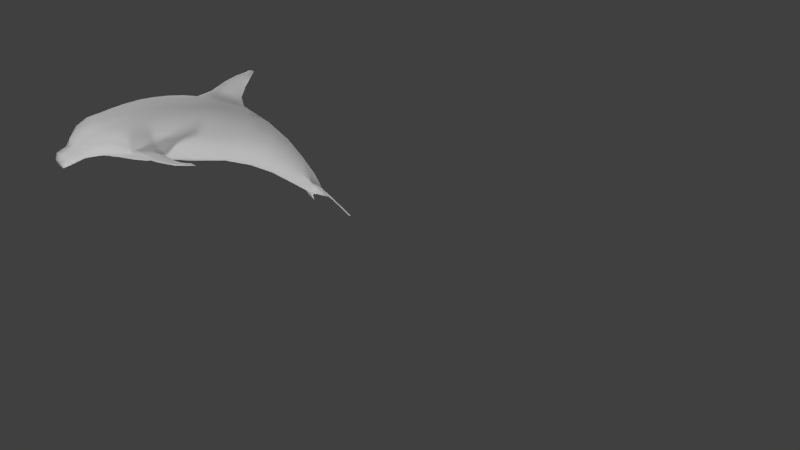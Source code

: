 # Source: dolphin_11.blend  (saved by Blender 2.76.0; exported with 4.5.12 LTS)
import bpy
from mathutils import Matrix  # noqa: F401  (used for matrix-valued properties, if any)

bpy.ops.wm.read_factory_settings(use_empty=True)
scene = bpy.context.scene
scene.name = 'Scene'

# ---- collections
col_collection_1 = bpy.data.collections.new('Collection 1'); scene.collection.children.link(col_collection_1)

# ---- world
world_world = bpy.data.worlds.new('World'); scene.world = world_world
world_world.color = (0.05088, 0.05088, 0.05088)
world_world.use_sun_shadow = False
world_world.sun_shadow_jitter_overblur = 0.0
world_world.cycles.sampling_method = 'MANUAL'
world_world.cycles.sample_map_resolution = 256

# ---- cameras
cam_camera = bpy.data.cameras.new('Camera')
cam_camera.clip_end = 100.0
cam_camera.lens = 35.0
cam_camera.sensor_width = 32.0
cam_camera.sensor_height = 18.0
cam_camera.ortho_scale = 7.314
cam_camera.dof.focus_distance = 0.0
cam_camera.dof.aperture_fstop = 128.0

# ---- lights
light_sun_003 = bpy.data.lights.new('Sun.003', 'SUN')
light_sun_003.transmission_factor = 0.0
light_sun_003.angle = 0.1993
light_sun_003.energy = 1.0
light_sun_003.shadow_buffer_clip_start = 0.5
light_sun_003.shadow_soft_size = 0.1
light_sun_003.shadow_cascade_max_distance = 1000.0
light_sun_003.cycles.use_multiple_importance_sampling = False
light_sun_002 = bpy.data.lights.new('Sun.002', 'SUN')
light_sun_002.transmission_factor = 0.0
light_sun_002.angle = 0.1993
light_sun_002.energy = 1.0
light_sun_002.shadow_buffer_clip_start = 0.5
light_sun_002.shadow_soft_size = 0.1
light_sun_002.shadow_cascade_max_distance = 1000.0
light_sun_002.cycles.use_multiple_importance_sampling = False
light_spot = bpy.data.lights.new('Spot', 'SPOT')
light_spot.transmission_factor = 0.0
light_spot.energy = 100.0
light_spot.shadow_buffer_clip_start = 0.5
light_spot.shadow_soft_size = 0.1
light_spot.shadow_maximum_resolution = 0.006
light_spot.use_absolute_resolution = True
light_spot.cycles.use_multiple_importance_sampling = False
light_sun_001 = bpy.data.lights.new('Sun.001', 'SUN')
light_sun_001.transmission_factor = 0.0
light_sun_001.angle = 0.1993
light_sun_001.energy = 1.0
light_sun_001.shadow_buffer_clip_start = 0.5
light_sun_001.shadow_soft_size = 0.1
light_sun_001.shadow_cascade_max_distance = 1000.0
light_sun_001.cycles.use_multiple_importance_sampling = False
light_sun = bpy.data.lights.new('Sun', 'SUN')
light_sun.transmission_factor = 0.0
light_sun.angle = 0.1993
light_sun.energy = 1.0
light_sun.shadow_buffer_clip_start = 0.5
light_sun.shadow_soft_size = 0.1
light_sun.shadow_cascade_max_distance = 1000.0
light_sun.cycles.use_multiple_importance_sampling = False
light_lamp = bpy.data.lights.new('Lamp', 'POINT')
light_lamp.transmission_factor = 0.0
light_lamp.cutoff_distance = 30.0
light_lamp.energy = 100.0
light_lamp.shadow_buffer_clip_start = 1.001
light_lamp.shadow_soft_size = 0.1
light_lamp.shadow_maximum_resolution = 0.006
light_lamp.use_absolute_resolution = True
light_lamp.cycles.use_multiple_importance_sampling = False

# ---- meshes
me_cylinder = bpy.data.meshes.new('Cylinder')
me_cylinder.from_pydata([(0.001218, -1.573, 5.21), (-0.003417, -0.9329, -2.58), (0.01934, -2.246, 4.938), (-0.8542, -0.01906, -2.086), (-0.1408, -2.195, 4.981), (-0.8138, -0.05877, -2.568), (-1.109, -2.888, 6.244), (-0.5713, 0.4694, -2.576), (-0.1589, -1.624, 5.168), (-0.001969, 0.8427, 1.595), (-0.002513, -1.087, 1.235), (-0.4835, -0.902, 1.281), (-0.6822, -0.05562, 1.414), (-0.483, 0.6107, 1.568), (0.0006636, -0.345, 3.79), (0.01357, -1.559, 3.323), (-0.2609, -1.462, 3.37), (-0.3882, -0.9314, 3.579), (-0.2738, -0.4423, 3.744), (-0.6621, -0.8129, -0.07164), (-0.9362, 0.02599, -0.006989), (-0.6619, 0.7777, 0.05877), (-0.66, -0.7616, -1.193), (-0.9332, -0.01174, -1.199), (-0.6598, 0.7343, -1.184), (-0.2808, -0.8552, -3.747), (-0.4004, -0.6664, -3.852), (-0.2844, -0.4521, -4.046), (-0.4843, 0.1459, -3.479), (-0.4843, -0.7016, -3.151), (-0.6849, -0.2778, -3.315), (-0.5411, -0.4355, -3.628), (-0.3826, -0.08555, -3.826), (-0.3827, -0.7848, -3.483), (-0.259, -0.9508, -3.925), (-0.3642, -0.7845, -4.033), (-0.2577, -0.6611, -4.134), (-0.1544, -1.197, -4.336), (-0.2183, -1.113, -4.399), (-0.1544, -1.031, -4.462), (-0.09028, -2.466, 5.729), (-1.114, -2.903, 6.24), (-0.04258, -2.397, 5.835), (-0.1975, -1.106, -4.168), (-0.282, -0.95, -4.288), (-0.1993, -0.8426, -4.429), (-0.02128, -1.054, -1.647), (-0.005334, -1.02, -2.051), (-0.8654, -0.002567, -1.644), (-0.6273, 0.6547, -1.639), (-0.7661, -0.6488, -2.563), (-0.8433, -0.498, -2.565), (-0.8055, -0.5779, -2.659), (-0.8849, -0.5884, -1.635), (-0.8004, -0.7501, -1.646), (-0.8449, -0.7136, -1.523), (-0.601, 0.5678, -2.078), (-0.877, -0.5109, -2.067), (-0.7959, -0.7199, -2.066), (-1.949, -0.6805, -1.267), (-1.931, -0.6615, -1.306), (-1.92, -0.6772, -1.344), (-1.777, -0.6638, -1.213), (-1.796, -0.6842, -1.175), (-1.762, -0.6865, -1.233), (-1.864, -0.6883, -1.207), (-1.862, -0.7129, -1.208), (-1.394, -0.6299, -1.863), (-1.341, -0.7205, -1.529), (-1.369, -0.6638, -1.587), (-1.415, -0.6316, -2.159), (-1.404, -0.6762, -2.213), (-1.358, -0.7759, -1.881), (-1.376, -0.716, -2.164), (-1.328, -0.7543, -1.6), (-1.654, -0.6513, -1.641), (-1.596, -0.6748, -1.469), (-1.725, -0.6639, -1.837), (-1.728, -0.6909, -1.872), (-1.646, -0.7661, -1.656), (-1.576, -0.7301, -1.483), (-1.575, -0.7064, -1.437), (-1.706, -0.7155, -1.846), (-1.06, -0.7179, -1.563), (-1.033, -0.6782, -2.388), (-1.105, -0.576, -1.983), (-1.099, -0.6291, -1.642), (-1.094, -0.5566, -2.387), (-1.068, -0.621, -2.464), (-1.042, -0.7445, -1.985), (-1.034, -0.7595, -1.653), (-1.93, -0.6748, -1.237), (-1.947, -0.674, -1.267), (-1.792, -0.6762, -1.174), (-1.811, -0.696, -1.189), (-1.887, -0.698, -1.111), (-1.887, -0.7077, -1.162), (-0.1919, 0.9949, 0.08255), (-0.1797, 0.8028, 1.585), (-0.001995, 0.7868, 1.698), (0.0007759, 1.026, -0.1205), (0.0006361, 1.968, 1.847), (-0.06976, 1.948, 1.879), (-0.0005612, 1.965, 1.741), (-0.07162, 1.949, 1.845), (-0.101, 1.545, 0.9677), (-0.09472, 1.399, 1.579), (-0.0005689, 1.523, 0.7988), (-0.0112, 1.431, 1.587), (-0.006269, 1.547, 0.9762), (-0.1386, 1.229, 0.6153), (-0.1304, 1.084, 1.479), (-0.001811, 1.07, 1.582), (-0.006961, 1.121, 1.488), (-0.0024, 1.237, 0.6258), (-0.0826, 1.666, 1.725), (-0.005913, 1.69, 1.731), (-0.00305, 1.77, 1.366), (-0.08689, 1.759, 1.36), (-0.0006032, 1.76, 1.237), (-0.2201, -1.998, 5.049), (-0.2207, -1.929, 5.075), (-0.2297, -1.943, 5.033), (-1.114, -2.897, 6.243), (-1.013, -2.99, 6.382), (-1.015, -3.002, 6.375), (-1.014, -2.993, 6.378), (-0.6936, -2.58, 5.987), (-0.8196, -2.264, 5.494), (-0.8291, -2.273, 5.468), (-0.8228, -2.31, 5.478), (-0.6983, -2.615, 5.96), (-0.6917, -2.597, 5.974), (-0.3656, -2.403, 5.882), (-0.5176, -1.982, 5.178), (-0.5277, -1.994, 5.14), (-0.519, -2.044, 5.155), (-0.3683, -2.45, 5.844), (-0.3677, -2.429, 5.864), (-0.113, -2.008, 5.527), (0.0008594, -1.972, 5.558), (-1.118, -2.958, 6.374), (-0.1133, -2.379, 5.36), (0.0005185, -2.416, 5.33), (-0.1499, -2.192, 5.453), (-0.1497, -2.252, 5.418), (-1.121, -2.971, 6.368), (-0.7554, -2.475, 5.739), (-0.7513, -2.436, 5.761), (-0.4352, -2.21, 5.559), (-0.4373, -2.264, 5.528), (0.0136, -1.265, 2.322), (-0.3599, -1.126, 2.368), (-0.5163, -0.3744, 2.576), (-0.3608, 0.1457, 2.773), (0.01316, 0.2676, 2.809), (0.01428, -1.912, 4.163), (-0.2016, -1.839, 4.207), (-0.2134, -1.051, 4.52), (-0.3058, -1.457, 4.334), (0.0006236, -0.9801, 4.566), (-0.5394, -0.7999, -2.07), (-0.5563, -0.8489, -1.642), (-0.516, -0.731, -2.567), (-0.6609, -0.7747, -0.6439), (-0.9347, 0.007127, -0.6029), (-0.6609, 0.776, -0.5617), (0.0007808, -2.356, 5.862), (-0.0005927, -2.459, 5.715), (-0.0705, -2.438, 5.774), (-0.9897, -2.578, 5.864), (-0.9989, -2.587, 5.848), (-0.9684, -2.607, 5.859), (-0.8568, -2.808, 6.167), (-0.8593, -2.806, 6.176), (-0.868, -2.791, 6.163), (-0.938, -2.723, 6.053), (-0.9515, -2.697, 6.068), (-1.12, -2.966, 6.371), (-1.111, -2.894, 6.242), (0.0, 0.7061, -2.57), (-0.001218, -1.573, 5.21), (0.003417, -0.9329, -2.58), (-0.01934, -2.246, 4.938), (0.8542, -0.01906, -2.086), (0.1408, -2.195, 4.981), (0.8138, -0.05877, -2.568), (1.109, -2.888, 6.244), (0.5713, 0.4694, -2.576), (0.1589, -1.624, 5.168), (0.001969, 0.8427, 1.595), (0.002513, -1.087, 1.235), (0.4835, -0.902, 1.281), (0.6822, -0.05562, 1.414), (0.483, 0.6107, 1.568), (-0.0006636, -0.345, 3.79), (-0.01357, -1.559, 3.323), (0.2609, -1.462, 3.37), (0.3882, -0.9314, 3.579), (0.2738, -0.4423, 3.744), (0.0, -1.077, -0.1001), (0.6621, -0.8129, -0.07164), (0.9362, 0.02599, -0.006989), (0.6619, 0.7777, 0.05877), (0.0, 1.042, 0.08724), (0.0, -1.03, -1.195), (0.66, -0.7616, -1.193), (0.9332, -0.01174, -1.199), (0.6598, 0.7343, -1.184), (0.0, 1.003, -1.183), (0.0, -0.3818, -4.19), (0.0, -0.9597, -3.683), (0.2808, -0.8552, -3.747), (0.4004, -0.6664, -3.852), (0.2844, -0.4521, -4.046), (0.0, -0.8771, -3.084), (0.4843, 0.1459, -3.479), (0.0, 0.3215, -3.547), (0.4843, -0.7016, -3.151), (0.6849, -0.2778, -3.315), (0.0, -0.9171, -3.411), (0.0, 0.04675, -3.898), (0.5411, -0.4355, -3.628), (0.3826, -0.08555, -3.826), (0.3827, -0.7848, -3.483), (0.0, -0.6229, -4.17), (0.0, -1.014, -3.831), (0.259, -0.9508, -3.925), (0.3642, -0.7845, -4.033), (0.2577, -0.6611, -4.134), (0.0, -1.112, -4.399), (0.0, -1.007, -4.482), (0.0, -1.255, -4.288), (0.1544, -1.197, -4.336), (0.2183, -1.113, -4.399), (0.1544, -1.031, -4.462), (0.09028, -2.466, 5.729), (1.114, -2.903, 6.24), (0.04258, -2.397, 5.835), (0.0, -0.8216, -4.461), (0.0, -1.151, -4.092), (0.1975, -1.106, -4.168), (0.282, -0.95, -4.288), (0.1993, -0.8426, -4.429), (0.02128, -1.054, -1.647), (0.005334, -1.02, -2.051), (0.8654, -0.002567, -1.644), (0.6273, 0.6547, -1.639), (0.0, 0.9378, -1.643), (0.7661, -0.6488, -2.563), (0.8433, -0.498, -2.565), (0.8055, -0.5779, -2.659), (0.8849, -0.5884, -1.635), (0.8004, -0.7501, -1.646), (0.8449, -0.7136, -1.523), (0.601, 0.5678, -2.078), (0.0, 0.8503, -2.083), (0.877, -0.5109, -2.067), (0.7959, -0.7199, -2.066), (1.949, -0.6805, -1.267), (1.931, -0.6615, -1.306), (1.92, -0.6772, -1.344), (1.777, -0.6638, -1.213), (1.796, -0.6842, -1.175), (1.762, -0.6865, -1.233), (1.864, -0.6883, -1.207), (1.862, -0.7129, -1.208), (1.394, -0.6299, -1.863), (1.341, -0.7205, -1.529), (1.369, -0.6638, -1.587), (1.415, -0.6316, -2.159), (1.404, -0.6762, -2.213), (1.358, -0.7759, -1.881), (1.376, -0.716, -2.164), (1.328, -0.7543, -1.6), (1.654, -0.6513, -1.641), (1.596, -0.6748, -1.469), (1.725, -0.6639, -1.837), (1.728, -0.6909, -1.872), (1.646, -0.7661, -1.656), (1.576, -0.7301, -1.483), (1.575, -0.7064, -1.437), (1.706, -0.7155, -1.846), (1.06, -0.7179, -1.563), (1.033, -0.6782, -2.388), (1.105, -0.576, -1.983), (1.099, -0.6291, -1.642), (1.094, -0.5566, -2.387), (1.068, -0.621, -2.464), (1.042, -0.7445, -1.985), (1.034, -0.7595, -1.653), (1.93, -0.6748, -1.237), (1.947, -0.674, -1.267), (1.792, -0.6762, -1.174), (1.811, -0.696, -1.189), (1.887, -0.698, -1.111), (1.887, -0.7077, -1.162), (0.1919, 0.9949, 0.08255), (0.1797, 0.8028, 1.585), (0.001995, 0.7868, 1.698), (-0.0007759, 1.026, -0.1205), (-0.0006361, 1.968, 1.847), (0.0, 1.964, 1.883), (0.06976, 1.948, 1.879), (0.0005612, 1.965, 1.741), (0.07162, 1.949, 1.845), (0.0, 1.941, 1.926), (0.101, 1.545, 0.9677), (0.09472, 1.399, 1.579), (0.0005689, 1.523, 0.7988), (0.0, 1.387, 1.67), (0.0112, 1.431, 1.587), (0.006269, 1.547, 0.9762), (0.1386, 1.229, 0.6153), (0.0, 1.23, 0.3918), (0.1304, 1.084, 1.479), (0.001811, 1.07, 1.582), (0.006961, 1.121, 1.488), (0.0024, 1.237, 0.6258), (0.0826, 1.666, 1.725), (0.0, 1.656, 1.794), (0.005913, 1.69, 1.731), (0.00305, 1.77, 1.366), (0.08689, 1.759, 1.36), (0.0006032, 1.76, 1.237), (0.2201, -1.998, 5.049), (0.2207, -1.929, 5.075), (0.2297, -1.943, 5.033), (1.114, -2.897, 6.243), (1.013, -2.99, 6.382), (1.015, -3.002, 6.375), (1.014, -2.993, 6.378), (0.6936, -2.58, 5.987), (0.8196, -2.264, 5.494), (0.8291, -2.273, 5.468), (0.8228, -2.31, 5.478), (0.6983, -2.615, 5.96), (0.6917, -2.597, 5.974), (0.3656, -2.403, 5.882), (0.5176, -1.982, 5.178), (0.5277, -1.994, 5.14), (0.519, -2.044, 5.155), (0.3683, -2.45, 5.844), (0.3677, -2.429, 5.864), (0.113, -2.008, 5.527), (-0.0008594, -1.972, 5.558), (1.118, -2.958, 6.374), (0.1133, -2.379, 5.36), (-0.0005185, -2.416, 5.33), (0.1499, -2.192, 5.453), (0.1497, -2.252, 5.418), (1.121, -2.971, 6.368), (0.7554, -2.475, 5.739), (0.7513, -2.436, 5.761), (0.4352, -2.21, 5.559), (0.4373, -2.264, 5.528), (-0.0136, -1.265, 2.322), (0.3599, -1.126, 2.368), (0.5163, -0.3744, 2.576), (0.3608, 0.1457, 2.773), (-0.01316, 0.2676, 2.809), (-0.01428, -1.912, 4.163), (0.2016, -1.839, 4.207), (0.2134, -1.051, 4.52), (0.3058, -1.457, 4.334), (-0.0006236, -0.9801, 4.566), (0.5394, -0.7999, -2.07), (0.5563, -0.8489, -1.642), (0.516, -0.731, -2.567), (0.0, 1.039, -0.6528), (0.0, -1.041, -0.6589), (0.6609, -0.7747, -0.6439), (0.9347, 0.007127, -0.6029), (0.6609, 0.776, -0.5617), (-0.0007808, -2.356, 5.862), (0.0005927, -2.459, 5.715), (0.0705, -2.438, 5.774), (0.0, -2.423, 5.783), (0.9897, -2.578, 5.864), (0.9989, -2.587, 5.848), (0.9684, -2.607, 5.859), (0.8568, -2.808, 6.167), (0.8593, -2.806, 6.176), (0.868, -2.791, 6.163), (0.938, -2.723, 6.053), (0.9515, -2.697, 6.068), (1.12, -2.966, 6.371), (1.111, -2.894, 6.242)], [], [(42, 144, 149, 133), (220, 33, 25, 211), (31, 32, 27, 26), (156, 2, 4, 157), (159, 122, 121), (32, 221, 210, 27), (157, 4, 120, 159), (33, 31, 26, 25), (158, 8, 0, 160), (21, 13, 98, 97), (20, 12, 13, 21), (19, 11, 12, 20), (200, 10, 11, 19), (154, 18, 14, 155), (153, 17, 18, 154), (152, 16, 17, 153), (151, 15, 16, 152), (370, 200, 19, 164), (164, 19, 20, 165), (165, 20, 21, 166), (115, 320, 306, 102), (49, 24, 209, 248), (48, 23, 24, 49), (46, 205, 22, 162), (1, 47, 161, 163), (27, 210, 225, 36), (211, 25, 34, 226), (25, 26, 35, 34), (26, 27, 36, 35), (53, 55, 22, 23), (7, 180, 217, 28), (5, 7, 28, 30), (51, 5, 30), (29, 30, 31, 33), (28, 217, 221, 32), (30, 28, 32, 31), (215, 29, 33, 220), (45, 239, 231, 39), (240, 43, 37, 232), (43, 44, 38, 37), (44, 45, 39, 38), (230, 232, 37), (230, 37, 38), (230, 38, 39), (230, 39, 231), (179, 6, 123), (139, 144, 42), (35, 36, 45, 44), (34, 35, 44, 43), (226, 34, 43, 240), (36, 225, 239, 45), (57, 53, 48, 3), (1, 163, 29, 215), (3, 48, 49, 56), (56, 49, 248, 256), (77, 78, 61, 60), (75, 77, 60, 65), (76, 75, 65, 62), (47, 46, 162, 161), (81, 76, 62, 64), (7, 56, 256, 180), (5, 3, 56, 7), (51, 57, 3, 5), (59, 60, 61), (62, 63, 64), (62, 65, 95, 93), (60, 59, 91, 92), (82, 79, 66, 59), (78, 82, 59, 61), (79, 80, 63, 66), (80, 81, 64, 63), (90, 83, 68, 74), (89, 90, 74, 72), (88, 84, 73, 71), (84, 89, 72, 73), (83, 86, 69, 68), (86, 85, 67, 69), (85, 87, 70, 67), (87, 88, 71, 70), (74, 68, 81, 80), (72, 74, 80, 79), (71, 73, 82, 78), (73, 72, 79, 82), (68, 69, 76, 81), (69, 67, 75, 76), (67, 70, 77, 75), (70, 71, 78, 77), (51, 52, 88, 87), (57, 51, 87, 85), (53, 57, 85, 86), (55, 53, 86, 83), (50, 58, 89, 84), (52, 50, 84, 88), (58, 54, 90, 89), (54, 55, 83, 90), (95, 92, 91, 96), (93, 95, 96, 94), (65, 60, 92, 95), (63, 62, 93, 94), (59, 66, 96, 91), (66, 63, 94, 96), (119, 118, 104, 103), (118, 115, 102, 104), (166, 21, 97, 369), (103, 104, 101), (104, 102, 302, 101), (102, 306, 302), (320, 116, 302, 306), (116, 117, 101, 302), (117, 119, 103, 101), (114, 314, 107, 109), (113, 114, 109, 108), (112, 113, 108, 310), (110, 111, 106, 105), (314, 110, 105, 107), (111, 112, 310, 106), (98, 99, 112, 111), (100, 97, 110, 314), (97, 98, 111, 110), (99, 9, 113, 112), (9, 204, 114, 113), (204, 100, 314, 114), (109, 107, 119, 117), (108, 109, 117, 116), (310, 108, 116, 320), (105, 106, 115, 118), (107, 105, 118, 119), (106, 310, 320, 115), (171, 172, 41, 123), (170, 171, 123, 6), (177, 170, 6, 141), (126, 178, 146, 125), (176, 173, 125, 146), (138, 133, 127, 132), (137, 138, 132, 131), (150, 137, 131, 147), (149, 134, 128, 148), (134, 135, 129, 128), (135, 136, 130, 129), (122, 120, 136, 135), (121, 122, 135, 134), (144, 121, 134, 149), (42, 133, 138, 169), (377, 169, 40, 168), (120, 145, 150, 136), (137, 40, 169, 138), (133, 149, 148, 127), (136, 150, 147, 130), (172, 176, 146, 41), (124, 141, 178, 126), (8, 121, 144, 139), (175, 177, 141, 124), (4, 2, 143, 142), (120, 4, 142, 145), (0, 8, 139, 140), (145, 40, 137, 150), (142, 143, 168, 40), (145, 142, 40), (10, 151, 152, 11), (11, 152, 153, 12), (12, 153, 154, 13), (13, 154, 155, 98), (15, 156, 157, 16), (17, 159, 158, 18), (18, 158, 160, 14), (16, 157, 159, 17), (48, 53, 23), (52, 51, 30, 29), (163, 161, 58, 50), (161, 162, 54, 58), (163, 50, 52, 29), (162, 22, 55, 54), (98, 155, 99), (23, 165, 166, 24), (22, 164, 165, 23), (205, 370, 164, 22), (24, 166, 369, 209), (369, 97, 100), (140, 139, 42, 167), (167, 42, 169, 377), (127, 148, 177, 175), (130, 147, 176, 172), (132, 127, 175, 174), (131, 132, 174, 173), (147, 131, 173, 176), (148, 128, 170, 177), (128, 129, 171, 170), (129, 130, 172, 171), (174, 175, 124, 126), (41, 179, 123), (173, 174, 126, 125), (141, 6, 179, 178), (178, 179, 41, 146), (158, 159, 121, 8), (159, 120, 122), (238, 338, 354, 349), (220, 211, 212, 224), (222, 213, 214, 223), (361, 362, 185, 183), (364, 326, 327), (223, 214, 210, 221), (362, 364, 325, 185), (224, 212, 213, 222), (363, 365, 181, 189), (203, 297, 298, 194), (202, 203, 194, 193), (201, 202, 193, 192), (200, 201, 192, 191), (359, 360, 195, 199), (358, 359, 199, 198), (357, 358, 198, 197), (356, 357, 197, 196), (370, 371, 201, 200), (371, 372, 202, 201), (372, 373, 203, 202), (319, 303, 306, 320), (247, 248, 209, 208), (246, 247, 208, 207), (244, 367, 206, 205), (182, 368, 366, 245), (214, 229, 225, 210), (211, 226, 227, 212), (212, 227, 228, 213), (213, 228, 229, 214), (252, 207, 206, 254), (188, 216, 217, 180), (186, 219, 216, 188), (250, 219, 186), (218, 224, 222, 219), (216, 223, 221, 217), (219, 222, 223, 216), (215, 220, 224, 218), (243, 235, 231, 239), (240, 232, 233, 241), (241, 233, 234, 242), (242, 234, 235, 243), (230, 233, 232), (230, 234, 233), (230, 235, 234), (230, 231, 235), (387, 328, 187), (344, 238, 349), (228, 242, 243, 229), (227, 241, 242, 228), (226, 240, 241, 227), (229, 243, 239, 225), (257, 184, 246, 252), (182, 215, 218, 368), (184, 255, 247, 246), (255, 256, 248, 247), (277, 260, 261, 278), (275, 265, 260, 277), (276, 262, 265, 275), (245, 366, 367, 244), (281, 264, 262, 276), (188, 180, 256, 255), (186, 188, 255, 184), (250, 186, 184, 257), (259, 261, 260), (262, 264, 263), (262, 293, 295, 265), (260, 292, 291, 259), (282, 259, 266, 279), (278, 261, 259, 282), (279, 266, 263, 280), (280, 263, 264, 281), (290, 274, 268, 283), (289, 272, 274, 290), (288, 271, 273, 284), (284, 273, 272, 289), (283, 268, 269, 286), (286, 269, 267, 285), (285, 267, 270, 287), (287, 270, 271, 288), (274, 280, 281, 268), (272, 279, 280, 274), (271, 278, 282, 273), (273, 282, 279, 272), (268, 281, 276, 269), (269, 276, 275, 267), (267, 275, 277, 270), (270, 277, 278, 271), (250, 287, 288, 251), (257, 285, 287, 250), (252, 286, 285, 257), (254, 283, 286, 252), (249, 284, 289, 258), (251, 288, 284, 249), (258, 289, 290, 253), (253, 290, 283, 254), (295, 296, 291, 292), (293, 294, 296, 295), (265, 295, 292, 260), (263, 294, 293, 262), (259, 291, 296, 266), (266, 296, 294, 263), (324, 304, 305, 323), (323, 305, 303, 319), (373, 369, 297, 203), (304, 301, 305), (305, 301, 302, 303), (303, 302, 306), (320, 306, 302, 321), (321, 302, 301, 322), (322, 301, 304, 324), (318, 312, 309, 314), (317, 311, 312, 318), (316, 310, 311, 317), (313, 307, 308, 315), (314, 309, 307, 313), (315, 308, 310, 316), (298, 315, 316, 299), (300, 314, 313, 297), (297, 313, 315, 298), (299, 316, 317, 190), (190, 317, 318, 204), (204, 318, 314, 300), (312, 322, 324, 309), (311, 321, 322, 312), (310, 320, 321, 311), (307, 323, 319, 308), (309, 324, 323, 307), (308, 319, 320, 310), (379, 328, 237, 380), (378, 187, 328, 379), (385, 346, 187, 378), (331, 330, 351, 386), (384, 351, 330, 381), (343, 337, 332, 338), (342, 336, 337, 343), (355, 352, 336, 342), (354, 353, 333, 339), (339, 333, 334, 340), (340, 334, 335, 341), (327, 340, 341, 325), (326, 339, 340, 327), (349, 354, 339, 326), (238, 376, 343, 338), (377, 375, 236, 376), (325, 341, 355, 350), (342, 343, 376, 236), (338, 332, 353, 354), (341, 335, 352, 355), (380, 237, 351, 384), (329, 331, 386, 346), (189, 344, 349, 326), (383, 329, 346, 385), (185, 347, 348, 183), (325, 350, 347, 185), (181, 345, 344, 189), (350, 355, 342, 236), (347, 236, 375, 348), (350, 236, 347), (191, 192, 357, 356), (192, 193, 358, 357), (193, 194, 359, 358), (194, 298, 360, 359), (196, 197, 362, 361), (198, 199, 363, 364), (199, 195, 365, 363), (197, 198, 364, 362), (246, 207, 252), (251, 218, 219, 250), (368, 249, 258, 366), (366, 258, 253, 367), (368, 218, 251, 249), (367, 253, 254, 206), (298, 299, 360), (207, 208, 373, 372), (206, 207, 372, 371), (205, 206, 371, 370), (208, 209, 369, 373), (369, 300, 297), (345, 374, 238, 344), (374, 377, 376, 238), (332, 383, 385, 353), (335, 380, 384, 352), (337, 382, 383, 332), (336, 381, 382, 337), (352, 384, 381, 336), (353, 385, 378, 333), (333, 378, 379, 334), (334, 379, 380, 335), (382, 331, 329, 383), (237, 328, 387), (381, 330, 331, 382), (346, 386, 387, 187), (386, 351, 237, 387), (363, 189, 326, 364), (364, 327, 325)])
me_cylinder.polygons.foreach_set('use_smooth', [True] * 390)
_uv = me_cylinder.uv_layers.new(name='UVMap')
_uv.uv.foreach_set('vector', [0.01445, 0.1225, 0.02177, 0.0754, 0.0531, 0.08388, 0.04957, 0.1247, 0.9178, 0.4759, 0.891, 0.5117, 0.8695, 0.4863, 0.8928, 0.4607, 0.8585, 0.5423, 0.8176, 0.5603, 0.812, 0.5139, 0.8465, 0.5045, 0.711, 0.1777, 0.7828, 0.1568, 0.7886, 0.171, 0.7177, 0.1973, 0.726, 0.2329, 0.7913, 0.195, 0.795, 0.1966, 0.8176, 0.5603, 0.776, 0.5675, 0.776, 0.5123, 0.812, 0.5139, 0.7177, 0.1973, 0.7886, 0.171, 0.7932, 0.1902, 0.726, 0.2329, 0.891, 0.5117, 0.8585, 0.5423, 0.8465, 0.5045, 0.8695, 0.4863, 0.7408, 0.2703, 0.8013, 0.2246, 0.8112, 0.2361, 0.753, 0.2865, 0.3544, 0.4309, 0.4813, 0.4103, 0.4901, 0.4402, 0.3633, 0.4749, 0.3415, 0.3661, 0.463, 0.3515, 0.4813, 0.4103, 0.3544, 0.4309, 0.3315, 0.2929, 0.4497, 0.2744, 0.463, 0.3515, 0.3415, 0.3661, 0.3263, 0.2318, 0.4441, 0.2289, 0.4497, 0.2744, 0.3315, 0.2929, 0.5844, 0.3685, 0.6698, 0.3193, 0.6838, 0.3412, 0.6002, 0.3988, 0.5652, 0.3215, 0.6559, 0.2749, 0.6698, 0.3193, 0.5844, 0.3685, 0.548, 0.2527, 0.64, 0.2252, 0.6559, 0.2749, 0.5652, 0.3215, 0.5414, 0.2174, 0.6329, 0.1997, 0.64, 0.2252, 0.548, 0.2527, 0.2778, 0.2358, 0.3263, 0.2318, 0.3315, 0.2929, 0.2823, 0.2978, 0.2823, 0.2978, 0.3315, 0.2929, 0.3415, 0.3661, 0.2917, 0.369, 0.2917, 0.369, 0.3415, 0.3661, 0.3544, 0.4309, 0.3029, 0.4369, 0.851, 0.3894, 0.8461, 0.4005, 0.8167, 0.3899, 0.8227, 0.3848, 0.2129, 0.44, 0.2513, 0.4392, 0.2538, 0.4978, 0.2153, 0.4971, 0.2031, 0.3814, 0.2409, 0.3732, 0.2513, 0.4392, 0.2129, 0.44, 0.1919, 0.2385, 0.2318, 0.2378, 0.2327, 0.3025, 0.1917, 0.2892, 0.1093, 0.2394, 0.1563, 0.2377, 0.1536, 0.2885, 0.1094, 0.2877, 0.812, 0.5139, 0.776, 0.5123, 0.7832, 0.4873, 0.8131, 0.4878, 0.8928, 0.4607, 0.8695, 0.4863, 0.8548, 0.468, 0.8797, 0.4502, 0.8695, 0.4863, 0.8465, 0.5045, 0.8345, 0.4823, 0.8548, 0.468, 0.8465, 0.5045, 0.812, 0.5139, 0.8131, 0.4878, 0.8345, 0.4823, 0.1948, 0.3313, 0.2011, 0.3176, 0.2327, 0.3025, 0.2409, 0.3732, 0.8783, 0.6873, 0.8213, 0.7186, 0.7833, 0.6149, 0.8349, 0.5988, 0.925, 0.6453, 0.8783, 0.6873, 0.8349, 0.5988, 0.8789, 0.5763, 0.9561, 0.6094, 0.925, 0.6453, 0.8789, 0.5763, 0.9186, 0.5404, 0.8789, 0.5763, 0.8585, 0.5423, 0.891, 0.5117, 0.8349, 0.5988, 0.7833, 0.6149, 0.776, 0.5675, 0.8176, 0.5603, 0.8789, 0.5763, 0.8349, 0.5988, 0.8176, 0.5603, 0.8585, 0.5423, 0.9489, 0.4925, 0.9186, 0.5404, 0.891, 0.5117, 0.9178, 0.4759, 0.8013, 0.4535, 0.782, 0.4504, 0.7878, 0.432, 0.8038, 0.4347, 0.8574, 0.4285, 0.8383, 0.4409, 0.8267, 0.424, 0.8405, 0.4121, 0.8383, 0.4409, 0.8196, 0.4524, 0.8161, 0.4314, 0.8267, 0.424, 0.8196, 0.4524, 0.8013, 0.4535, 0.8038, 0.4347, 0.8161, 0.4314, 0.7928, 0.4191, 0.7996, 0.4017, 0.8116, 0.4147, 0.7928, 0.4191, 0.8116, 0.4147, 0.8138, 0.4271, 0.7928, 0.4191, 0.8138, 0.4271, 0.8038, 0.4347, 0.7928, 0.4191, 0.8038, 0.4347, 0.7878, 0.432, 0.1489, 0.1702, 0.1483, 0.17, 0.1493, 0.17, 0.8366, 0.1949, 0.8319, 0.1777, 0.8699, 0.1654, 0.8345, 0.4823, 0.8131, 0.4878, 0.8013, 0.4535, 0.8196, 0.4524, 0.8548, 0.468, 0.8345, 0.4823, 0.8196, 0.4524, 0.8383, 0.4409, 0.8797, 0.4502, 0.8548, 0.468, 0.8383, 0.4409, 0.8574, 0.4285, 0.8131, 0.4878, 0.7832, 0.4873, 0.782, 0.4504, 0.8013, 0.4535, 0.1591, 0.3446, 0.1948, 0.3313, 0.2031, 0.3814, 0.1653, 0.3868, 0.9994, 0.5126, 0.9771, 0.5673, 0.9186, 0.5404, 0.9489, 0.4925, 0.1653, 0.3868, 0.2031, 0.3814, 0.2129, 0.44, 0.1749, 0.4406, 0.1749, 0.4406, 0.2129, 0.44, 0.2153, 0.4971, 0.1782, 0.4964, 0.5638, 0.1346, 0.5679, 0.1341, 0.534, 0.1743, 0.5305, 0.1763, 0.5445, 0.1376, 0.5638, 0.1346, 0.5305, 0.1763, 0.5189, 0.1754, 0.5273, 0.141, 0.5445, 0.1376, 0.5189, 0.1754, 0.5152, 0.168, 0.1563, 0.2377, 0.1919, 0.2385, 0.1917, 0.2892, 0.1536, 0.2885, 0.5225, 0.1405, 0.5273, 0.141, 0.5152, 0.168, 0.5142, 0.1652, 0.1311, 0.4418, 0.1749, 0.4406, 0.1782, 0.4964, 0.1348, 0.4956, 0.1236, 0.3917, 0.1653, 0.3868, 0.1749, 0.4406, 0.1311, 0.4418, 0.1167, 0.354, 0.1591, 0.3446, 0.1653, 0.3868, 0.1236, 0.3917, 0.4954, 0.1787, 0.4903, 0.1795, 0.4863, 0.1757, 0.5152, 0.168, 0.5122, 0.1708, 0.5142, 0.1652, 0.5152, 0.168, 0.5189, 0.1754, 0.5118, 0.1818, 0.513, 0.1711, 0.4903, 0.1795, 0.4954, 0.1787, 0.4985, 0.1785, 0.4953, 0.1794, 0.4303, 0.148, 0.4561, 0.1396, 0.5041, 0.1727, 0.4954, 0.1787, 0.4265, 0.1514, 0.4303, 0.148, 0.4954, 0.1787, 0.4863, 0.1757, 0.4561, 0.1396, 0.4773, 0.1336, 0.5106, 0.1656, 0.5041, 0.1727, 0.4773, 0.1336, 0.4837, 0.1338, 0.5056, 0.1594, 0.5106, 0.1656, 0.4593, 0.06407, 0.4719, 0.06781, 0.4743, 0.1036, 0.4646, 0.1015, 0.4168, 0.06377, 0.4593, 0.06407, 0.4646, 0.1015, 0.429, 0.1037, 0.353, 0.06654, 0.3648, 0.06161, 0.393, 0.1053, 0.3853, 0.1094, 0.3648, 0.06161, 0.4168, 0.06377, 0.429, 0.1037, 0.393, 0.1053, 0.5084, 0.09186, 0.5202, 0.0895, 0.527, 0.1159, 0.5188, 0.1167, 0.5202, 0.0895, 0.5505, 0.07547, 0.552, 0.1058, 0.527, 0.1159, 0.5505, 0.07547, 0.5846, 0.05812, 0.5783, 0.09536, 0.552, 0.1058, 0.5846, 0.05812, 0.5937, 0.05468, 0.5847, 0.09341, 0.5783, 0.09536, 0.4646, 0.1015, 0.4743, 0.1036, 0.4837, 0.1338, 0.4773, 0.1336, 0.429, 0.1037, 0.4646, 0.1015, 0.4773, 0.1336, 0.4561, 0.1396, 0.3853, 0.1094, 0.393, 0.1053, 0.4303, 0.148, 0.4265, 0.1514, 0.393, 0.1053, 0.429, 0.1037, 0.4561, 0.1396, 0.4303, 0.148, 0.5188, 0.1167, 0.527, 0.1159, 0.5273, 0.141, 0.5225, 0.1405, 0.527, 0.1159, 0.552, 0.1058, 0.5445, 0.1376, 0.5273, 0.141, 0.552, 0.1058, 0.5783, 0.09536, 0.5638, 0.1346, 0.5445, 0.1376, 0.5783, 0.09536, 0.5847, 0.09341, 0.5679, 0.1341, 0.5638, 0.1346, 0.5896, 0.02919, 0.6009, 0.02456, 0.5937, 0.05468, 0.5846, 0.05812, 0.5486, 0.05169, 0.5896, 0.02919, 0.5846, 0.05812, 0.5505, 0.07547, 0.5116, 0.07039, 0.5486, 0.05169, 0.5505, 0.07547, 0.5202, 0.0895, 0.496, 0.07525, 0.5116, 0.07039, 0.5202, 0.0895, 0.5084, 0.09186, 0.3428, 0.02708, 0.407, 0.03201, 0.4168, 0.06377, 0.3648, 0.06161, 0.3278, 0.03275, 0.3428, 0.02708, 0.3648, 0.06161, 0.353, 0.06654, 0.407, 0.03201, 0.4611, 0.03419, 0.4593, 0.06407, 0.4168, 0.06377, 0.4611, 0.03419, 0.4774, 0.04028, 0.4719, 0.06781, 0.4593, 0.06407, 0.5118, 0.1818, 0.4953, 0.1794, 0.4985, 0.1785, 0.5076, 0.1788, 0.513, 0.1711, 0.5118, 0.1818, 0.5076, 0.1788, 0.5101, 0.1714, 0.5189, 0.1754, 0.5305, 0.1763, 0.5278, 0.1794, 0.5118, 0.1818, 0.5122, 0.1708, 0.5152, 0.168, 0.513, 0.1711, 0.5101, 0.1714, 0.4954, 0.1787, 0.5041, 0.1727, 0.5076, 0.1788, 0.4985, 0.1785, 0.5041, 0.1727, 0.5106, 0.1656, 0.5094, 0.1681, 0.5076, 0.1788, 0.8656, 0.3382, 0.8632, 0.3524, 0.824, 0.3823, 0.8235, 0.3707, 0.8632, 0.3524, 0.851, 0.3894, 0.8227, 0.3848, 0.824, 0.3823, 0.3029, 0.4369, 0.3544, 0.4309, 0.3633, 0.4749, 0.2997, 0.4987, 0.8235, 0.3707, 0.824, 0.3823, 0.8173, 0.38, 0.824, 0.3823, 0.8227, 0.3848, 0.8164, 0.3842, 0.8173, 0.38, 0.8227, 0.3848, 0.8167, 0.3899, 0.8164, 0.3842, 0.8102, 0.3425, 0.8172, 0.3441, 0.8099, 0.3744, 0.8052, 0.3733, 0.8172, 0.3441, 0.8539, 0.3422, 0.8135, 0.3738, 0.8099, 0.3744, 0.8539, 0.3422, 0.8656, 0.3382, 0.8235, 0.3707, 0.8135, 0.3738, 0.9159, 0.2742, 0.9433, 0.2669, 0.9031, 0.3066, 0.8859, 0.3124, 0.8261, 0.2829, 0.9159, 0.2742, 0.8859, 0.3124, 0.8242, 0.3155, 0.8155, 0.2803, 0.8261, 0.2829, 0.8242, 0.3155, 0.8151, 0.3133, 0.9418, 0.2995, 0.9216, 0.3989, 0.8845, 0.3919, 0.8989, 0.3263, 0.9433, 0.2669, 0.9418, 0.2995, 0.8989, 0.3263, 0.9031, 0.3066, 0.9216, 0.3989, 0.9138, 0.4154, 0.8793, 0.4057, 0.8845, 0.3919, 0.9473, 0.4201, 0.9357, 0.4391, 0.9138, 0.4154, 0.9216, 0.3989, 0.9917, 0.2296, 0.9917, 0.2556, 0.9418, 0.2995, 0.9433, 0.2669, 0.9917, 0.2556, 0.9473, 0.4201, 0.9216, 0.3989, 0.9418, 0.2995, 0.7967, 0.2549, 0.8085, 0.2579, 0.8261, 0.2829, 0.8155, 0.2803, 0.8085, 0.2579, 0.9715, 0.2371, 0.9159, 0.2742, 0.8261, 0.2829, 0.9715, 0.2371, 0.9917, 0.2296, 0.9433, 0.2669, 0.9159, 0.2742, 0.8859, 0.3124, 0.9031, 0.3066, 0.8656, 0.3382, 0.8539, 0.3422, 0.8242, 0.3155, 0.8859, 0.3124, 0.8539, 0.3422, 0.8172, 0.3441, 0.8151, 0.3133, 0.8242, 0.3155, 0.8172, 0.3441, 0.8102, 0.3425, 0.8989, 0.3263, 0.8845, 0.3919, 0.851, 0.3894, 0.8632, 0.3524, 0.9031, 0.3066, 0.8989, 0.3263, 0.8632, 0.3524, 0.8656, 0.3382, 0.8845, 0.3919, 0.8793, 0.4057, 0.8461, 0.4005, 0.851, 0.3894, 0.1653, 0.1208, 0.1684, 0.1232, 0.1498, 0.1704, 0.1493, 0.17, 0.1228, 0.1225, 0.1244, 0.1211, 0.1493, 0.17, 0.1483, 0.17, 0.125, 0.1485, 0.1228, 0.1225, 0.1483, 0.17, 0.1494, 0.182, 0.1574, 0.1852, 0.1502, 0.1825, 0.1506, 0.1822, 0.1571, 0.1844, 0.1697, 0.1467, 0.177, 0.164, 0.1571, 0.1844, 0.1506, 0.1822, 0.0493, 0.128, 0.04957, 0.1247, 0.09107, 0.1418, 0.09002, 0.1442, 0.2394, 0.1131, 0.2408, 0.1162, 0.2012, 0.1354, 0.1991, 0.134, 0.2273, 0.0724, 0.2394, 0.1131, 0.1991, 0.134, 0.1937, 0.1054, 0.0531, 0.08388, 0.05719, 0.03891, 0.09329, 0.07592, 0.09193, 0.1106, 0.05719, 0.03891, 0.05903, 0.03523, 0.09512, 0.0734, 0.09329, 0.07592, 0.2126, 0.02285, 0.2147, 0.02784, 0.1867, 0.07272, 0.1851, 0.06903, 0.2417, 0.007146, 0.2441, 0.01267, 0.2147, 0.02784, 0.2126, 0.02285, 0.02764, 0.02664, 0.02913, 0.02229, 0.05903, 0.03523, 0.05719, 0.03891, 0.02177, 0.0754, 0.02764, 0.02664, 0.05719, 0.03891, 0.0531, 0.08388, 0.01445, 0.1225, 0.04957, 0.1247, 0.0493, 0.128, 0.016, 0.1307, 0.8602, 0.1419, 0.8602, 0.1484, 0.856, 0.1511, 0.8535, 0.1434, 0.2441, 0.01267, 0.2565, 0.05791, 0.2273, 0.0724, 0.2147, 0.02784, 0.2394, 0.1131, 0.2688, 0.0957, 0.2718, 0.1006, 0.2408, 0.1162, 0.04957, 0.1247, 0.0531, 0.08388, 0.09193, 0.1106, 0.09107, 0.1418, 0.2147, 0.02784, 0.2273, 0.0724, 0.1937, 0.1054, 0.1867, 0.07272, 0.1684, 0.1232, 0.1697, 0.1467, 0.1506, 0.1822, 0.1498, 0.1704, 0.1426, 0.1866, 0.1494, 0.182, 0.1502, 0.1825, 0.1425, 0.1872, 0.8013, 0.2246, 0.795, 0.1966, 0.8319, 0.1777, 0.8366, 0.1949, 0.1202, 0.1664, 0.125, 0.1485, 0.1494, 0.182, 0.1426, 0.1866, 0.7886, 0.171, 0.7828, 0.1568, 0.8194, 0.1477, 0.8233, 0.1578, 0.7932, 0.1902, 0.7886, 0.171, 0.8233, 0.1578, 0.8277, 0.1698, 0.8112, 0.2361, 0.8013, 0.2246, 0.8366, 0.1949, 0.844, 0.2029, 0.2565, 0.05791, 0.2688, 0.0957, 0.2394, 0.1131, 0.2273, 0.0724, 0.8233, 0.1578, 0.8194, 0.1477, 0.8535, 0.1434, 0.856, 0.1511, 0.8277, 0.1698, 0.8233, 0.1578, 0.856, 0.1511, 0.4441, 0.2289, 0.5414, 0.2174, 0.548, 0.2527, 0.4497, 0.2744, 0.4497, 0.2744, 0.548, 0.2527, 0.5652, 0.3215, 0.463, 0.3515, 0.463, 0.3515, 0.5652, 0.3215, 0.5844, 0.3685, 0.4813, 0.4103, 0.4813, 0.4103, 0.5844, 0.3685, 0.6002, 0.3988, 0.4901, 0.4402, 0.6329, 0.1997, 0.711, 0.1777, 0.7177, 0.1973, 0.64, 0.2252, 0.6559, 0.2749, 0.726, 0.2329, 0.7408, 0.2703, 0.6698, 0.3193, 0.6698, 0.3193, 0.7408, 0.2703, 0.753, 0.2865, 0.6838, 0.3412, 0.64, 0.2252, 0.7177, 0.1973, 0.726, 0.2329, 0.6559, 0.2749, 0.2031, 0.3814, 0.1948, 0.3313, 0.2409, 0.3732, 0.9548, 0.5956, 0.9561, 0.6094, 0.8789, 0.5763, 0.9186, 0.5404, 0.1094, 0.2877, 0.1536, 0.2885, 0.1535, 0.3121, 0.1095, 0.3108, 0.1536, 0.2885, 0.1917, 0.2892, 0.1905, 0.3123, 0.1535, 0.3121, 0.9771, 0.5673, 0.968, 0.5937, 0.9548, 0.5956, 0.9186, 0.5404, 0.1917, 0.2892, 0.2327, 0.3025, 0.2011, 0.3176, 0.1905, 0.3123, 0.4901, 0.4402, 0.6002, 0.3988, 0.5061, 0.4493, 0.2409, 0.3732, 0.2917, 0.369, 0.3029, 0.4369, 0.2513, 0.4392, 0.2327, 0.3025, 0.2823, 0.2978, 0.2917, 0.369, 0.2409, 0.3732, 0.2318, 0.2378, 0.2778, 0.2358, 0.2823, 0.2978, 0.2327, 0.3025, 0.2513, 0.4392, 0.3029, 0.4369, 0.2997, 0.4987, 0.2538, 0.4978, 0.2997, 0.4987, 0.3633, 0.4749, 0.347, 0.494, 0.844, 0.2029, 0.8366, 0.1949, 0.8699, 0.1654, 0.8731, 0.1703, 0.8692, 0.1395, 0.8661, 0.1445, 0.8602, 0.1484, 0.8602, 0.1419, 0.09107, 0.1418, 0.09193, 0.1106, 0.125, 0.1485, 0.1202, 0.1664, 0.1867, 0.07272, 0.1937, 0.1054, 0.1697, 0.1467, 0.1684, 0.1232, 0.09002, 0.1442, 0.09107, 0.1418, 0.1202, 0.1664, 0.1201, 0.1689, 0.1991, 0.134, 0.2012, 0.1354, 0.1773, 0.165, 0.177, 0.164, 0.1937, 0.1054, 0.1991, 0.134, 0.177, 0.164, 0.1697, 0.1467, 0.09193, 0.1106, 0.09329, 0.07592, 0.1228, 0.1225, 0.125, 0.1485, 0.09329, 0.07592, 0.09512, 0.0734, 0.1244, 0.1211, 0.1228, 0.1225, 0.1851, 0.06903, 0.1867, 0.07272, 0.1684, 0.1232, 0.1653, 0.1208, 0.1201, 0.1689, 0.1202, 0.1664, 0.1426, 0.1866, 0.1425, 0.1872, 0.1498, 0.1704, 0.1489, 0.1702, 0.1493, 0.17, 0.177, 0.164, 0.1773, 0.165, 0.1574, 0.1852, 0.1571, 0.1844, 0.1494, 0.182, 0.1483, 0.17, 0.1489, 0.1702, 0.1502, 0.1825, 0.1502, 0.1825, 0.1489, 0.1702, 0.1498, 0.1704, 0.1506, 0.1822, 0.7408, 0.2703, 0.726, 0.2329, 0.795, 0.1966, 0.8013, 0.2246, 0.726, 0.2329, 0.7932, 0.1902, 0.7913, 0.195, 0.9825, 0.1295, 0.9517, 0.1124, 0.931, 0.1477, 0.9557, 0.1688, 0.5969, 0.4262, 0.5711, 0.4397, 0.5809, 0.4729, 0.6138, 0.4677, 0.6231, 0.5113, 0.5846, 0.502, 0.5748, 0.5364, 0.6174, 0.5557, 0.6985, 0.8351, 0.7059, 0.8158, 0.7758, 0.8447, 0.7695, 0.8587, 0.7156, 0.7805, 0.7832, 0.8194, 0.7795, 0.8208, 0.6174, 0.5557, 0.5748, 0.5364, 0.5548, 0.5664, 0.602, 0.595, 0.7059, 0.8158, 0.7156, 0.7805, 0.7812, 0.8257, 0.7758, 0.8447, 0.6138, 0.4677, 0.5809, 0.4729, 0.5846, 0.502, 0.6231, 0.5113, 0.7318, 0.7437, 0.7446, 0.728, 0.8009, 0.7805, 0.7905, 0.7917, 0.3518, 0.5686, 0.3624, 0.5249, 0.4878, 0.5644, 0.4778, 0.594, 0.3364, 0.6328, 0.3518, 0.5686, 0.4778, 0.594, 0.4573, 0.652, 0.3236, 0.7056, 0.3364, 0.6328, 0.4573, 0.652, 0.4411, 0.7285, 0.3162, 0.7664, 0.3236, 0.7056, 0.4411, 0.7285, 0.4338, 0.7738, 0.5792, 0.6396, 0.5962, 0.6099, 0.6775, 0.6706, 0.6627, 0.692, 0.5583, 0.6859, 0.5792, 0.6396, 0.6627, 0.692, 0.6472, 0.7358, 0.5385, 0.7539, 0.5583, 0.6859, 0.6472, 0.7358, 0.6294, 0.7849, 0.5305, 0.7889, 0.5385, 0.7539, 0.6294, 0.7849, 0.6213, 0.8101, 0.2678, 0.7606, 0.2747, 0.6988, 0.3236, 0.7056, 0.3162, 0.7664, 0.2747, 0.6988, 0.2868, 0.628, 0.3364, 0.6328, 0.3236, 0.7056, 0.2868, 0.628, 0.3005, 0.5605, 0.3518, 0.5686, 0.3364, 0.6328, 0.1849, 0.9201, 0.2133, 0.913, 0.2199, 0.9176, 0.1909, 0.931, 0.2107, 0.554, 0.2153, 0.4971, 0.2538, 0.4978, 0.2491, 0.5563, 0.1987, 0.6123, 0.2107, 0.554, 0.2491, 0.5563, 0.2361, 0.6219, 0.1821, 0.7546, 0.1839, 0.7039, 0.2253, 0.6923, 0.2219, 0.7568, 0.09962, 0.7506, 0.1016, 0.7023, 0.1457, 0.7033, 0.1465, 0.754, 0.5748, 0.5364, 0.553, 0.522, 0.5371, 0.5473, 0.5548, 0.5664, 0.5711, 0.4397, 0.5553, 0.4455, 0.5576, 0.476, 0.5809, 0.4729, 0.5809, 0.4729, 0.5576, 0.476, 0.5594, 0.5008, 0.5846, 0.502, 0.5846, 0.502, 0.5594, 0.5008, 0.553, 0.522, 0.5748, 0.5364, 0.1885, 0.6621, 0.2361, 0.6219, 0.2253, 0.6923, 0.1943, 0.676, 0.7575, 0.5694, 0.6593, 0.5608, 0.6463, 0.6132, 0.7547, 0.6344, 0.7457, 0.5077, 0.6628, 0.5114, 0.6593, 0.5608, 0.7575, 0.5694, 0.7311, 0.4626, 0.6628, 0.5114, 0.7457, 0.5077, 0.6527, 0.4589, 0.6138, 0.4677, 0.6231, 0.5113, 0.6628, 0.5114, 0.6593, 0.5608, 0.6174, 0.5557, 0.602, 0.595, 0.6463, 0.6132, 0.6628, 0.5114, 0.6231, 0.5113, 0.6174, 0.5557, 0.6593, 0.5608, 0.6273, 0.4082, 0.5969, 0.4262, 0.6138, 0.4677, 0.6527, 0.4589, 0.5176, 0.5143, 0.5028, 0.5024, 0.4922, 0.5147, 0.5049, 0.5292, 0.5252, 0.4533, 0.5024, 0.4594, 0.5055, 0.4773, 0.5259, 0.4761, 0.5259, 0.4761, 0.5055, 0.4773, 0.5063, 0.4902, 0.5261, 0.4981, 0.5261, 0.4981, 0.5063, 0.4902, 0.5028, 0.5024, 0.5176, 0.5143, 0.4837, 0.5038, 0.4897, 0.4855, 0.4723, 0.489, 0.4837, 0.5038, 0.5015, 0.4899, 0.4897, 0.4855, 0.4837, 0.5038, 0.5028, 0.5024, 0.5015, 0.4899, 0.4837, 0.5038, 0.4922, 0.5147, 0.5028, 0.5024, 0.8815, 0.0287, 0.8811, 0.02869, 0.882, 0.02912, 0.8247, 0.8227, 0.8568, 0.8534, 0.8193, 0.8397, 0.5594, 0.5008, 0.5261, 0.4981, 0.5176, 0.5143, 0.553, 0.522, 0.5576, 0.476, 0.5259, 0.4761, 0.5261, 0.4981, 0.5594, 0.5008, 0.5553, 0.4455, 0.5252, 0.4533, 0.5259, 0.4761, 0.5576, 0.476, 0.553, 0.522, 0.5176, 0.5143, 0.5049, 0.5292, 0.5371, 0.5473, 0.1534, 0.6474, 0.1612, 0.6055, 0.1987, 0.6123, 0.1885, 0.6621, 0.6706, 0.3753, 0.6273, 0.4082, 0.6527, 0.4589, 0.7059, 0.4228, 0.1612, 0.6055, 0.1728, 0.552, 0.2107, 0.554, 0.1987, 0.6123, 0.1728, 0.552, 0.1782, 0.4964, 0.2153, 0.4971, 0.2107, 0.554, 0.4448, 0.9091, 0.4585, 0.9606, 0.4561, 0.9574, 0.4413, 0.907, 0.4612, 0.9196, 0.4694, 0.9645, 0.4585, 0.9606, 0.4448, 0.9091, 0.4756, 0.9297, 0.4758, 0.9593, 0.4694, 0.9645, 0.4612, 0.9196, 0.1465, 0.754, 0.1457, 0.7033, 0.1839, 0.7039, 0.1821, 0.7546, 0.4802, 0.9311, 0.4778, 0.9571, 0.4758, 0.9593, 0.4756, 0.9297, 0.1291, 0.5492, 0.1348, 0.4956, 0.1782, 0.4964, 0.1728, 0.552, 0.1197, 0.5989, 0.1291, 0.5492, 0.1728, 0.552, 0.1612, 0.6055, 0.1113, 0.6364, 0.1197, 0.5989, 0.1612, 0.6055, 0.1534, 0.6474, 0.4896, 0.9771, 0.4991, 0.978, 0.4939, 0.9799, 0.4758, 0.9593, 0.4778, 0.9571, 0.4774, 0.963, 0.4758, 0.9593, 0.4766, 0.9629, 0.4733, 0.9732, 0.4694, 0.9645, 0.4939, 0.9799, 0.4893, 0.9778, 0.4868, 0.9756, 0.4896, 0.9771, 0.5615, 0.9752, 0.4896, 0.9771, 0.484, 0.968, 0.5413, 0.9571, 0.5636, 0.9799, 0.4991, 0.978, 0.4896, 0.9771, 0.5615, 0.9752, 0.5413, 0.9571, 0.484, 0.968, 0.4809, 0.9589, 0.5243, 0.9431, 0.5243, 0.9431, 0.4809, 0.9589, 0.488, 0.9553, 0.5184, 0.9407, 0.5689, 0.8868, 0.5489, 0.9189, 0.5392, 0.9168, 0.5559, 0.8851, 0.6078, 0.9036, 0.5806, 0.9353, 0.5489, 0.9189, 0.5689, 0.8868, 0.6651, 0.9319, 0.6182, 0.9581, 0.6129, 0.9512, 0.6563, 0.9226, 0.6563, 0.9226, 0.6129, 0.9512, 0.5806, 0.9353, 0.6078, 0.9036, 0.5127, 0.8924, 0.4932, 0.9109, 0.486, 0.9068, 0.5029, 0.8854, 0.5029, 0.8854, 0.486, 0.9068, 0.4673, 0.8875, 0.4809, 0.8604, 0.4809, 0.8604, 0.4673, 0.8875, 0.4473, 0.8673, 0.4567, 0.8307, 0.4567, 0.8307, 0.4473, 0.8673, 0.4423, 0.8629, 0.4497, 0.8239, 0.5489, 0.9189, 0.5243, 0.9431, 0.5184, 0.9407, 0.5392, 0.9168, 0.5806, 0.9353, 0.5413, 0.9571, 0.5243, 0.9431, 0.5489, 0.9189, 0.6182, 0.9581, 0.5636, 0.9799, 0.5615, 0.9752, 0.6129, 0.9512, 0.6129, 0.9512, 0.5615, 0.9752, 0.5413, 0.9571, 0.5806, 0.9353, 0.4932, 0.9109, 0.4802, 0.9311, 0.4756, 0.9297, 0.486, 0.9068, 0.486, 0.9068, 0.4756, 0.9297, 0.4612, 0.9196, 0.4673, 0.8875, 0.4673, 0.8875, 0.4612, 0.9196, 0.4448, 0.9091, 0.4473, 0.8673, 0.4473, 0.8673, 0.4448, 0.9091, 0.4413, 0.907, 0.4423, 0.8629, 0.4637, 0.8022, 0.4567, 0.8307, 0.4497, 0.8239, 0.4553, 0.7934, 0.4922, 0.8394, 0.4809, 0.8604, 0.4567, 0.8307, 0.4637, 0.8022, 0.5185, 0.8714, 0.5029, 0.8854, 0.4809, 0.8604, 0.4922, 0.8394, 0.5307, 0.8821, 0.5127, 0.8924, 0.5029, 0.8854, 0.5185, 0.8714, 0.6904, 0.9, 0.6563, 0.9226, 0.6078, 0.9036, 0.6297, 0.8785, 0.7019, 0.9112, 0.6651, 0.9319, 0.6563, 0.9226, 0.6904, 0.9, 0.6297, 0.8785, 0.6078, 0.9036, 0.5689, 0.8868, 0.5793, 0.8587, 0.5793, 0.8587, 0.5689, 0.8868, 0.5559, 0.8851, 0.5619, 0.8577, 0.4733, 0.9732, 0.4783, 0.9722, 0.4868, 0.9756, 0.4893, 0.9778, 0.4766, 0.9629, 0.4791, 0.9644, 0.4783, 0.9722, 0.4733, 0.9732, 0.4694, 0.9645, 0.4733, 0.9732, 0.4596, 0.9646, 0.4585, 0.9606, 0.4774, 0.963, 0.4791, 0.9644, 0.4766, 0.9629, 0.4758, 0.9593, 0.4896, 0.9771, 0.4868, 0.9756, 0.4783, 0.9722, 0.484, 0.968, 0.484, 0.968, 0.4783, 0.9722, 0.481, 0.9617, 0.4809, 0.9589, 0.1656, 0.8691, 0.2113, 0.8986, 0.2118, 0.9105, 0.1693, 0.8834, 0.1693, 0.8834, 0.2118, 0.9105, 0.2133, 0.913, 0.1849, 0.9201, 0.3005, 0.5605, 0.2997, 0.4987, 0.3624, 0.5249, 0.3518, 0.5686, 0.2113, 0.8986, 0.2185, 0.9076, 0.2118, 0.9105, 0.2118, 0.9105, 0.2185, 0.9076, 0.2198, 0.9117, 0.2133, 0.913, 0.2133, 0.913, 0.2198, 0.9117, 0.2199, 0.9176, 0.2225, 0.8687, 0.2302, 0.8997, 0.2257, 0.8992, 0.2155, 0.8709, 0.2155, 0.8709, 0.2257, 0.8992, 0.2226, 0.8994, 0.1775, 0.8644, 0.1775, 0.8644, 0.2226, 0.8994, 0.2113, 0.8986, 0.1656, 0.8691, 0.103, 0.8086, 0.1427, 0.8403, 0.1246, 0.8401, 0.08014, 0.8085, 0.2011, 0.8093, 0.2058, 0.8424, 0.1427, 0.8403, 0.103, 0.8086, 0.2116, 0.8057, 0.215, 0.8394, 0.2058, 0.8424, 0.2011, 0.8093, 0.08533, 0.8327, 0.1306, 0.8598, 0.1509, 0.9256, 0.1137, 0.9358, 0.08014, 0.8085, 0.1246, 0.8401, 0.1306, 0.8598, 0.08533, 0.8327, 0.1137, 0.9358, 0.1509, 0.9256, 0.1575, 0.9391, 0.1231, 0.952, 0.08929, 0.9598, 0.1137, 0.9358, 0.1231, 0.952, 0.1028, 0.9781, 0.02756, 0.7692, 0.08014, 0.8085, 0.08533, 0.8327, 0.02981, 0.7958, 0.02981, 0.7958, 0.08533, 0.8327, 0.1137, 0.9358, 0.08929, 0.9598, 0.2287, 0.7782, 0.2116, 0.8057, 0.2011, 0.8093, 0.2169, 0.7822, 0.2169, 0.7822, 0.2011, 0.8093, 0.103, 0.8086, 0.05458, 0.7705, 0.05458, 0.7705, 0.103, 0.8086, 0.08014, 0.8085, 0.02756, 0.7692, 0.1427, 0.8403, 0.1775, 0.8644, 0.1656, 0.8691, 0.1246, 0.8401, 0.2058, 0.8424, 0.2155, 0.8709, 0.1775, 0.8644, 0.1427, 0.8403, 0.215, 0.8394, 0.2225, 0.8687, 0.2155, 0.8709, 0.2058, 0.8424, 0.1306, 0.8598, 0.1693, 0.8834, 0.1849, 0.9201, 0.1509, 0.9256, 0.1246, 0.8401, 0.1656, 0.8691, 0.1693, 0.8834, 0.1306, 0.8598, 0.1509, 0.9256, 0.1849, 0.9201, 0.1909, 0.931, 0.1575, 0.9391, 0.8455, 0.06625, 0.8811, 0.02869, 0.8808, 0.02806, 0.8437, 0.06271, 0.8846, 0.08295, 0.882, 0.02912, 0.8811, 0.02869, 0.8826, 0.08347, 0.8938, 0.05851, 0.8861, 0.01778, 0.882, 0.02912, 0.8846, 0.08295, 0.8802, 0.01148, 0.8802, 0.01233, 0.8851, 0.01707, 0.8856, 0.017, 0.8526, 0.04094, 0.8851, 0.01707, 0.8802, 0.01233, 0.8534, 0.02223, 0.9534, 0.1095, 0.9235, 0.07745, 0.9216, 0.0791, 0.9517, 0.1124, 0.7753, 0.04138, 0.8207, 0.03987, 0.8193, 0.03766, 0.7753, 0.038, 0.7687, 0.08336, 0.8132, 0.068, 0.8207, 0.03987, 0.7753, 0.04138, 0.931, 0.1477, 0.9074, 0.107, 0.8913, 0.1377, 0.908, 0.1866, 0.908, 0.1866, 0.8913, 0.1377, 0.8885, 0.1392, 0.9048, 0.1891, 0.7608, 0.1344, 0.8054, 0.1045, 0.8055, 0.1005, 0.7609, 0.129, 0.7277, 0.1361, 0.7608, 0.1344, 0.7609, 0.129, 0.728, 0.1301, 0.9294, 0.2104, 0.908, 0.1866, 0.9048, 0.1891, 0.9262, 0.2137, 0.9557, 0.1688, 0.931, 0.1477, 0.908, 0.1866, 0.9294, 0.2104, 0.9825, 0.1295, 0.9846, 0.1214, 0.9534, 0.1095, 0.9517, 0.1124, 0.8463, 0.8765, 0.8396, 0.8748, 0.8424, 0.8671, 0.8465, 0.87, 0.728, 0.1301, 0.7609, 0.129, 0.7687, 0.08336, 0.7361, 0.0839, 0.7753, 0.04138, 0.7753, 0.038, 0.7407, 0.03883, 0.7413, 0.04452, 0.9517, 0.1124, 0.9216, 0.0791, 0.9074, 0.107, 0.931, 0.1477, 0.7609, 0.129, 0.8055, 0.1005, 0.8132, 0.068, 0.7687, 0.08336, 0.8437, 0.06271, 0.8808, 0.02806, 0.8851, 0.01707, 0.8526, 0.04094, 0.8943, 0.01655, 0.8946, 0.01605, 0.8856, 0.017, 0.8861, 0.01778, 0.7905, 0.7917, 0.8247, 0.8227, 0.8193, 0.8397, 0.7832, 0.8194, 0.9058, 0.04439, 0.8943, 0.01655, 0.8861, 0.01778, 0.8938, 0.05851, 0.7758, 0.8447, 0.81, 0.8592, 0.8057, 0.8691, 0.7695, 0.8587, 0.7812, 0.8257, 0.8148, 0.8474, 0.81, 0.8592, 0.7758, 0.8447, 0.8009, 0.7805, 0.8324, 0.8149, 0.8247, 0.8227, 0.7905, 0.7917, 0.7361, 0.0839, 0.7687, 0.08336, 0.7753, 0.04138, 0.7413, 0.04452, 0.81, 0.8592, 0.8424, 0.8671, 0.8396, 0.8748, 0.8057, 0.8691, 0.8148, 0.8474, 0.8424, 0.8671, 0.81, 0.8592, 0.4338, 0.7738, 0.4411, 0.7285, 0.5385, 0.7539, 0.5305, 0.7889, 0.4411, 0.7285, 0.4573, 0.652, 0.5583, 0.6859, 0.5385, 0.7539, 0.4573, 0.652, 0.4778, 0.594, 0.5792, 0.6396, 0.5583, 0.6859, 0.4778, 0.594, 0.4878, 0.5644, 0.5962, 0.6099, 0.5792, 0.6396, 0.6213, 0.8101, 0.6294, 0.7849, 0.7059, 0.8158, 0.6985, 0.8351, 0.6472, 0.7358, 0.6627, 0.692, 0.7318, 0.7437, 0.7156, 0.7805, 0.6627, 0.692, 0.6775, 0.6706, 0.7446, 0.728, 0.7318, 0.7437, 0.6294, 0.7849, 0.6472, 0.7358, 0.7156, 0.7805, 0.7059, 0.8158, 0.1987, 0.6123, 0.2361, 0.6219, 0.1885, 0.6621, 0.7186, 0.4565, 0.6527, 0.4589, 0.6628, 0.5114, 0.7311, 0.4626, 0.1016, 0.7023, 0.1025, 0.6792, 0.1466, 0.6797, 0.1457, 0.7033, 0.1457, 0.7033, 0.1466, 0.6797, 0.1835, 0.6808, 0.1839, 0.7039, 0.7059, 0.4228, 0.6527, 0.4589, 0.7186, 0.4565, 0.7238, 0.4442, 0.1839, 0.7039, 0.1835, 0.6808, 0.1943, 0.676, 0.2253, 0.6923, 0.4878, 0.5644, 0.5041, 0.5559, 0.5962, 0.6099, 0.2361, 0.6219, 0.2491, 0.5563, 0.3005, 0.5605, 0.2868, 0.628, 0.2253, 0.6923, 0.2361, 0.6219, 0.2868, 0.628, 0.2747, 0.6988, 0.2219, 0.7568, 0.2253, 0.6923, 0.2747, 0.6988, 0.2678, 0.7606, 0.2491, 0.5563, 0.2538, 0.4978, 0.2997, 0.4987, 0.3005, 0.5605, 0.2997, 0.4987, 0.3468, 0.5052, 0.3624, 0.5249, 0.8324, 0.8149, 0.8602, 0.8486, 0.8568, 0.8534, 0.8247, 0.8227, 0.8551, 0.8793, 0.8463, 0.8765, 0.8465, 0.87, 0.8523, 0.8741, 0.9216, 0.0791, 0.9058, 0.04439, 0.8938, 0.05851, 0.9074, 0.107, 0.8055, 0.1005, 0.8437, 0.06271, 0.8526, 0.04094, 0.8132, 0.068, 0.9235, 0.07745, 0.907, 0.04222, 0.9058, 0.04439, 0.9216, 0.0791, 0.8207, 0.03987, 0.8534, 0.02223, 0.8536, 0.02119, 0.8193, 0.03766, 0.8132, 0.068, 0.8526, 0.04094, 0.8534, 0.02223, 0.8207, 0.03987, 0.9074, 0.107, 0.8938, 0.05851, 0.8846, 0.08295, 0.8913, 0.1377, 0.8913, 0.1377, 0.8846, 0.08295, 0.8826, 0.08347, 0.8885, 0.1392, 0.8054, 0.1045, 0.8455, 0.06625, 0.8437, 0.06271, 0.8055, 0.1005, 0.907, 0.04222, 0.8946, 0.01605, 0.8943, 0.01655, 0.9058, 0.04439, 0.8808, 0.02806, 0.8811, 0.02869, 0.8815, 0.0287, 0.8534, 0.02223, 0.8802, 0.01233, 0.8802, 0.01148, 0.8536, 0.02119, 0.8861, 0.01778, 0.8856, 0.017, 0.8815, 0.0287, 0.882, 0.02912, 0.8856, 0.017, 0.8851, 0.01707, 0.8808, 0.02806, 0.8815, 0.0287, 0.7318, 0.7437, 0.7905, 0.7917, 0.7832, 0.8194, 0.7156, 0.7805, 0.7156, 0.7805, 0.7795, 0.8208, 0.7812, 0.8257])
me_cylinder.use_remesh_preserve_volume = False
me_cylinder.use_remesh_preserve_attributes = False
me_cylinder.use_mirror_vertex_groups = False
me_cylinder.update()

# ---- objects
ob_sun_003 = bpy.data.objects.new('Sun.003', light_sun_003)
ob_sun_002 = bpy.data.objects.new('Sun.002', light_sun_002)
ob_spot = bpy.data.objects.new('Spot', light_spot)
ob_sun_001 = bpy.data.objects.new('Sun.001', light_sun_001)
ob_sun = bpy.data.objects.new('Sun', light_sun)
ob_cylinder = bpy.data.objects.new('Cylinder', me_cylinder)
ob_lamp = bpy.data.objects.new('Lamp', light_lamp)
ob_camera = bpy.data.objects.new('Camera', cam_camera)

# ---- transforms, parenting, visibility, modifiers, constraints
ob_sun_003.location = (-3.462, -1.941, -0.4721)
ob_sun_003.rotation_euler = (3.643, -1.078, -1.312)
ob_sun_003.lineart.crease_threshold = 0.0
ob_sun_002.location = (-1.937, 1.737, -1.236)
ob_sun_002.lineart.crease_threshold = 0.0
ob_spot.location = (-6.044, -2.724, -0.1101)
ob_spot.rotation_euler = (2.744, 0.004061, -0.3181)
ob_spot.lineart.crease_threshold = 0.0
ob_sun_001.location = (-0.3181, 2.66, -0.06357)
ob_sun_001.rotation_euler = (2.531, 0.5505, -3.493)
ob_sun_001.lineart.crease_threshold = 0.0
ob_sun.location = (-7.115, 3.328, -0.07796)
ob_sun.rotation_euler = (-1.519, 0.5776, 0.9788)
ob_sun.lineart.crease_threshold = 0.0
ob_cylinder.location = (-3.474, -0.3694, 0.9095)
ob_cylinder.rotation_euler = (1.299, -0.001592, -6.268)
ob_cylinder.scale = (0.4607, 0.4607, -0.4607)
ob_cylinder.lineart.crease_threshold = 0.0
ob_lamp.location = (-1.117, -4.588, 2.913)
ob_lamp.rotation_euler = (0.7219, 0.08734, 1.818)
ob_lamp.lock_rotations_4d = False
ob_lamp.empty_display_type = 'ARROWS'
ob_lamp.color = (0.0, 0.0, 0.0, 0.0)
ob_lamp.lineart.crease_threshold = 0.0
ob_camera.location = (7.481, -6.508, 5.344)
ob_camera.rotation_euler = (1.109, 0.01082, 0.8149)
ob_camera.lock_rotations_4d = False
ob_camera.empty_display_type = 'ARROWS'
ob_camera.color = (0.0, 0.0, 0.0, 0.0)
ob_camera.display_type = 'WIRE'
ob_camera.lineart.crease_threshold = 0.0

# ---- collection membership
col_collection_1.objects.link(ob_sun_003)
col_collection_1.objects.link(ob_sun_002)
col_collection_1.objects.link(ob_spot)
col_collection_1.objects.link(ob_sun_001)
col_collection_1.objects.link(ob_sun)
col_collection_1.objects.link(ob_cylinder)
col_collection_1.objects.link(ob_lamp)
col_collection_1.objects.link(ob_camera)

# ---- scene / render settings (as saved in the file)
scene.camera = ob_camera
scene.frame_start = 1; scene.frame_end = 250; scene.frame_set(204)
scene.render.engine = 'BLENDER_EEVEE_NEXT'
scene.render.resolution_percentage = 50
scene.render.dither_intensity = 0.0
scene.cycles.use_denoising = False
scene.cycles.samples = 10
scene.cycles.sampling_pattern = 'TABULATED_SOBOL'
scene.cycles.light_sampling_threshold = 0.0
scene.cycles.use_adaptive_sampling = False
scene.cycles.use_light_tree = False
scene.cycles.blur_glossy = 0.0
scene.cycles.pixel_filter_type = 'GAUSSIAN'
scene.cycles.sample_clamp_indirect = 0.0
scene.view_settings.view_transform = 'Standard'
bpy.context.view_layer.update()
